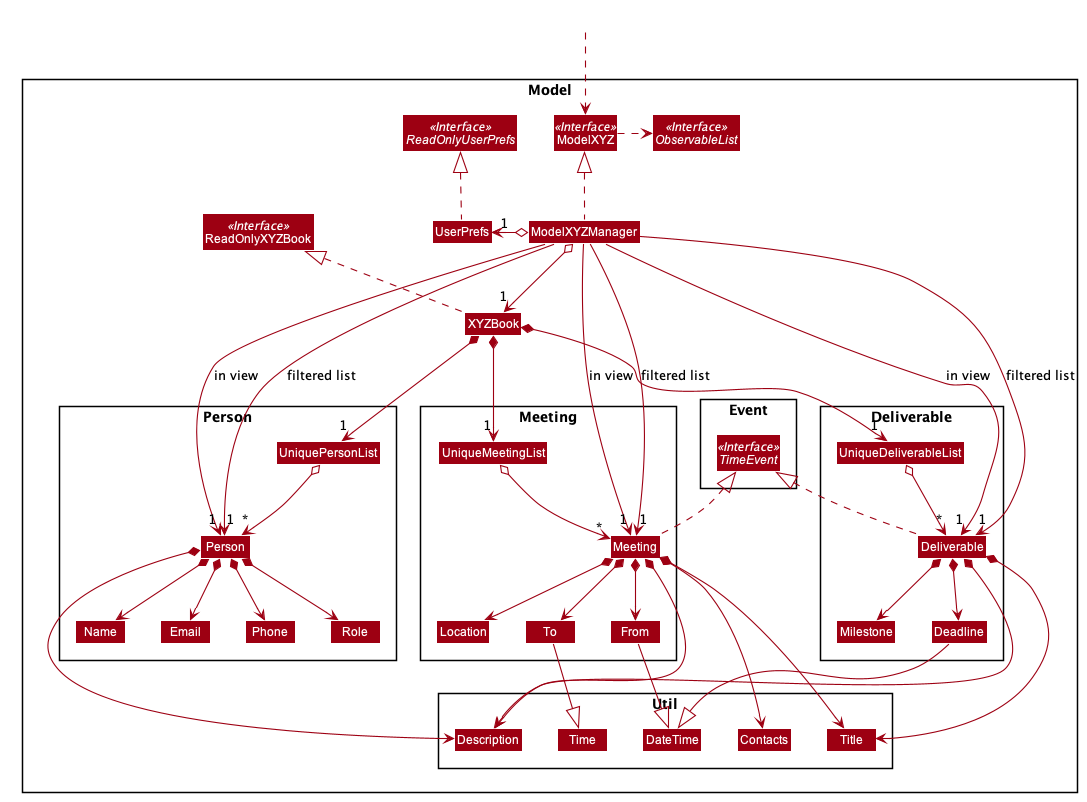

The diagram above was rendered by PlantUML. Its source (embedded in the PNG):
@startuml









skinparam BackgroundColor #FFFFFFF

skinparam Shadowing false

skinparam Class {
    FontColor #FFFFFF
    BorderThickness 1
    BorderColor #FFFFFF
    StereotypeFontColor #FFFFFF
    FontName Arial
}

skinparam Actor {
    BorderColor #000000
    Color #000000
    FontName Arial
}

skinparam Sequence {
    MessageAlign center
    BoxFontSize 15
    BoxPadding 0
    BoxFontColor #FFFFFF
    FontName Arial
}

skinparam Participant {
    FontColor #FFFFFFF
    Padding 20
}

skinparam MinClassWidth 50
skinparam ParticipantPadding 10
skinparam Shadowing false
skinparam DefaultTextAlignment center
skinparam packageStyle Rectangle
skinparam classAttributeIconSize 0

hide footbox
hide members
hide circle
skinparam arrowThickness 1.1
skinparam arrowColor #9D0012
skinparam classBackgroundColor #9D0012

Package Model <<Rectangle>>{
Interface ReadOnlyXYZBook <<Interface>>
Interface ModelXYZ <<Interface>>
Interface ObservableList <<Interface>>
Class XYZBook
Class ReadOnlyXYZBook
Class ModelXYZ
Class ModelXYZManager
Class UserPrefs
Interface ReadOnlyUserPrefs <<Interface>>

Package Util {
Class DateTime
Class Title
Class Time
Class Description
Class Contacts
}

Package Person {
Class Person
Class Role
Class Email
Class Name
Class Phone
Class UniquePersonList
}

Package Meeting {
Class From
Class To
Class Location
Class Meeting
Class UniqueMeetingList
}

Package Deliverable {
Class Deadline
Class Milestone
Class Deliverable
Class UniqueDeliverableList
}

Package Event {
interface TimeEvent <<Interface>>
}

}

Class HiddenOutside #FFFFFF
HiddenOutside ..> ModelXYZ

XYZBook .up.|> ReadOnlyXYZBook

ModelXYZManager .up.|> ModelXYZ
ModelXYZ .right.> ObservableList
ModelXYZManager o--> "1" XYZBook
ModelXYZManager o-left-> "1" UserPrefs
UserPrefs .up.|> ReadOnlyUserPrefs

XYZBook *--> "1" UniquePersonList
UniquePersonList o--> "*" Person
Person *--> Name
Person *--> Phone
Person *--> Email
Person *--> Role
Person *--> Description

Role -[hidden]right-> Name
Name -[hidden]right-> Email
Email -[hidden]right-> Phone
Phone -[hidden]right-> Description

XYZBook *--> "1" UniqueMeetingList
UniqueMeetingList o--> "*" Meeting
Meeting .up.|> TimeEvent
Meeting *--> From
Meeting *--> To
Meeting *--> Location
Meeting *--> Title
Meeting *--> Description
Meeting *--> Contacts

Location -[hidden]right-> To
To -[hidden]right-> From

From -down-|> DateTime
To -down-|> Time

XYZBook *--> "1" UniqueDeliverableList
UniqueDeliverableList o--> "*" Deliverable
Deliverable .up.|> TimeEvent
Deliverable *--> Deadline
Deliverable *--> Milestone
Deliverable *--> Title
Deliverable *--> Description

Deadline -down-|> DateTime

ModelXYZManager -->"1" Person : filtered list
ModelXYZManager -->"1" Person : in view
ModelXYZManager -->"1" Meeting : in view
ModelXYZManager -->"1" Meeting : filtered list
ModelXYZManager -->"1" Deliverable : filtered list
ModelXYZManager -->"1" Deliverable : in view
@enduml